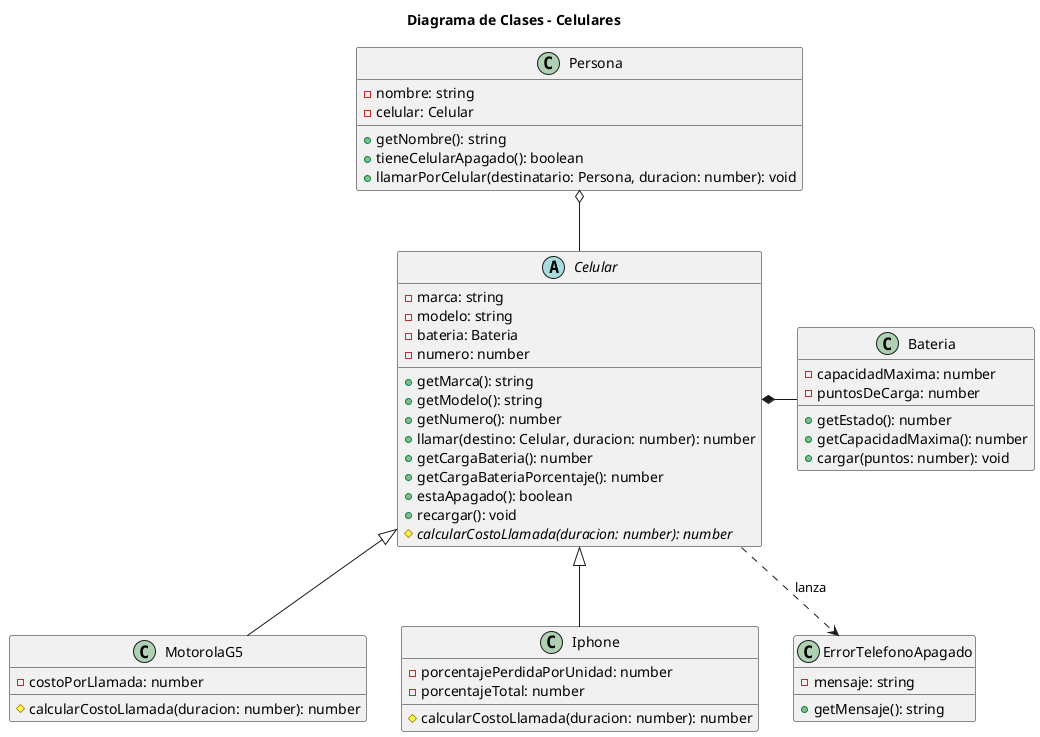

The diagram above was rendered by PlantUML. Its source (embedded in the PNG):
@startuml

title Diagrama de Clases - Celulares

class Persona {

    - nombre: string
    - celular: Celular

    + getNombre(): string
    + tieneCelularApagado(): boolean
    + llamarPorCelular(destinatario: Persona, duracion: number): void
}

abstract class Celular {
    - marca: string
    - modelo: string
    - bateria: Bateria
    - numero: number

    + getMarca(): string
    + getModelo(): string
    + getNumero(): number
    + llamar(destino: Celular, duracion: number): number
    + getCargaBateria(): number
    + getCargaBateriaPorcentaje(): number
    + estaApagado(): boolean
    + recargar(): void
    # {abstract} calcularCostoLlamada(duracion: number): number
}

class MotorolaG5 {
    - costoPorLlamada: number
    # calcularCostoLlamada(duracion: number): number
}

class Iphone {
    - porcentajePerdidaPorUnidad: number
    - porcentajeTotal: number
    # calcularCostoLlamada(duracion: number): number
}

class Bateria {
    - capacidadMaxima: number
    - puntosDeCarga: number

    + getEstado(): number
    + getCapacidadMaxima(): number
    + cargar(puntos: number): void
}

class ErrorTelefonoApagado {
    - mensaje: string
    + getMensaje(): string
}

' relaciones
Persona o-- Celular
Celular *-r- Bateria
Celular <|-- MotorolaG5
Celular <|-- Iphone
Celular ..> ErrorTelefonoApagado : lanza

@enduml